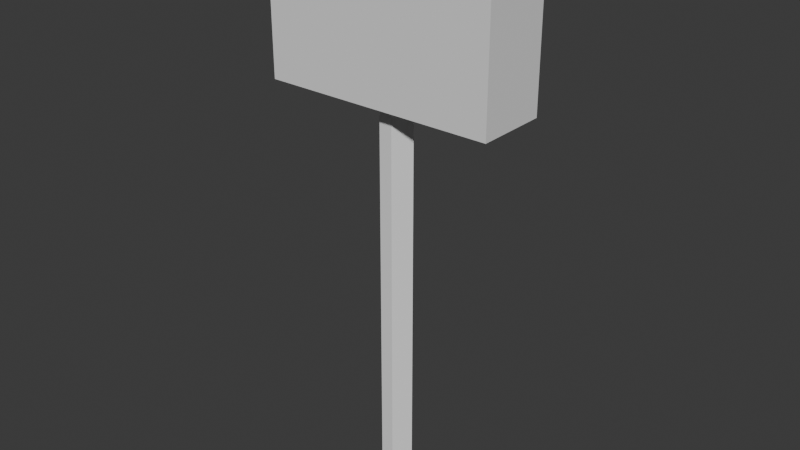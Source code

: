 # Source: keyboard.blend  (saved by Blender 4.3.34; exported with 4.5.12 LTS)
import bpy
from mathutils import Matrix  # noqa: F401  (used for matrix-valued properties, if any)

bpy.ops.wm.read_factory_settings(use_empty=True)
scene = bpy.context.scene
scene.name = 'Scene'

# ---- collections
col_collection = bpy.data.collections.new('Collection'); scene.collection.children.link(col_collection)

# ---- world
world_world = bpy.data.worlds.new('World'); scene.world = world_world
world_world.use_nodes = True; world_world.node_tree.nodes.clear()
_N = world_world.node_tree.nodes; _L = world_world.node_tree.links
n0 = _N.new('ShaderNodeOutputWorld'); n0.name = 'World Output'; n0.location = (300, 300)
n1 = _N.new('ShaderNodeBackground'); n1.name = 'Background'; n1.location = (10, 300)
n1.inputs[0].default_value = (0.05088, 0.05088, 0.05088, 1.0)
_L.new(n1.outputs[0], n0.inputs[0])
n0.is_active_output = True
world_world.color = (0.05088, 0.05088, 0.05088)
world_world.sun_shadow_jitter_overblur = 0.0

# ---- meshes
me_cube_001 = bpy.data.meshes.new('Cube.001')
me_cube_001.from_pydata([(-0.186, -0.4478, -11.51), (-3.186, -1.0, 4.595), (-0.1731, 0.4307, -11.51), (-3.186, 1.0, 4.595), (0.186, -0.4478, -11.51), (3.364, -1.0, 4.595), (0.1731, 0.4307, -11.51), (3.364, 1.0, 4.595), (-0.5199, 0.0, -11.51), (-3.186, 0.0, 4.595), (0.5199, 0.0, -11.51), (3.364, 0.0, 4.595), (-3.186, -1.0, 0.0), (-3.186, 1.0, 0.0), (3.364, -1.0, 0.0), (3.364, 1.0, 0.0), (3.364, 0.0, 0.0), (-3.186, 0.0, 0.0), (-0.1731, 0.4307, -0.08537), (0.1731, 0.4307, -0.08537), (0.5199, 0.0, -0.08537), (0.186, -0.4478, -0.08537), (-0.5199, 0.0, -0.08537), (-0.186, -0.4478, -0.08537), (0.0, 0.4307, -11.51), (0.0, 1.0, 4.595), (0.0, -0.4478, -11.51), (0.0, -1.0, 4.595), (0.0, 0.0, 4.595), (0.0, 0.0, -11.51), (0.0, -1.0, 0.0), (0.0, 1.0, 0.0), (0.0, 0.4307, -0.08537), (1.49e-08, -0.4478, -0.08537)], [], [(17, 9, 3, 13), (14, 16, 11, 5), (33, 21, 14, 30), (30, 27, 1, 12), (16, 15, 7, 11), (28, 9, 1, 27), (25, 3, 9, 28), (30, 14, 5, 27), (20, 19, 15, 16), (12, 1, 9, 17), (23, 12, 17, 22), (10, 4, 26, 29), (33, 30, 12, 23), (15, 31, 25, 7), (10, 6, 19, 20), (22, 17, 13, 18), (8, 22, 18, 2), (26, 4, 21, 33), (6, 10, 29, 24), (26, 33, 23, 0), (6, 24, 32, 19), (0, 23, 22, 8), (18, 13, 31, 32), (4, 10, 20, 21), (21, 20, 16, 14), (25, 28, 11, 7), (8, 29, 26, 0), (19, 32, 31, 15), (13, 3, 25, 31), (28, 27, 5, 11), (2, 24, 29, 8), (2, 18, 32, 24)])
_uv = me_cube_001.uv_layers.new(name='UVMap')
_uv.uv.foreach_set('vector', [0.5, 0.125, 0.625, 0.125, 0.625, 0.25, 0.5, 0.25, 0.5, 0.0, 0.5, 0.125, 0.625, 0.125, 0.625, 0.0, 0.4893, 0.8834, 0.4893, 1.0, 0.5, 1.0, 0.5, 0.7994, 0.5, 0.7994, 0.625, 0.7994, 0.625, 1.0, 0.5, 1.0, 0.5, 0.125, 0.5, 0.25, 0.625, 0.25, 0.625, 0.125, 0.6744, 0.625, 0.875, 0.625, 0.875, 0.75, 0.6744, 0.75, 0.6744, 0.5, 0.875, 0.5, 0.875, 0.625, 0.6744, 0.625, 0.5, 0.7994, 0.5, 1.0, 0.625, 1.0, 0.625, 0.7994, 0.4893, 0.125, 0.4893, 0.25, 0.5, 0.25, 0.5, 0.125, 0.5, 0.0, 0.625, 0.0, 0.625, 0.125, 0.5, 0.125, 0.4893, 0.0, 0.5, 0.0, 0.5, 0.125, 0.4893, 0.125, 0.125, 0.625, 0.125, 0.75, 0.2416, 0.75, 0.2481, 0.625, 0.4893, 0.8834, 0.5, 0.7994, 0.5, 1.0, 0.4893, 1.0, 0.5, 0.25, 0.5, 0.4506, 0.625, 0.4506, 0.625, 0.25, 0.375, 0.125, 0.375, 0.25, 0.4893, 0.25, 0.4893, 0.125, 0.4893, 0.125, 0.5, 0.125, 0.5, 0.25, 0.4893, 0.25, 0.375, 0.125, 0.4893, 0.125, 0.4893, 0.25, 0.375, 0.25, 0.375, 0.8834, 0.375, 1.0, 0.4893, 1.0, 0.4893, 0.8834, 0.125, 0.5, 0.125, 0.625, 0.2481, 0.625, 0.2315, 0.5, 0.375, 0.8834, 0.4893, 0.8834, 0.4893, 1.0, 0.375, 1.0, 0.375, 0.25, 0.375, 0.3565, 0.4893, 0.3565, 0.4893, 0.25, 0.375, 0.0, 0.4893, 0.0, 0.4893, 0.125, 0.375, 0.125, 0.4893, 0.25, 0.5, 0.25, 0.5, 0.4506, 0.4893, 0.3565, 0.375, 0.0, 0.375, 0.125, 0.4893, 0.125, 0.4893, 0.0, 0.4893, 0.0, 0.4893, 0.125, 0.5, 0.125, 0.5, 0.0, 0.6744, 0.5, 0.6744, 0.625, 0.875, 0.625, 0.875, 0.5, 0.125, 0.625, 0.2481, 0.625, 0.2416, 0.75, 0.125, 0.75, 0.4893, 0.25, 0.4893, 0.3565, 0.5, 0.4506, 0.5, 0.25, 0.5, 0.25, 0.625, 0.25, 0.625, 0.4506, 0.5, 0.4506, 0.6744, 0.625, 0.6744, 0.75, 0.875, 0.75, 0.875, 0.625, 0.125, 0.5, 0.2315, 0.5, 0.2481, 0.625, 0.125, 0.625, 0.375, 0.25, 0.4893, 0.25, 0.4893, 0.3565, 0.375, 0.3565])
me_cube_001.update()

# ---- objects
ob_cube = bpy.data.objects.new('Cube', me_cube_001)

# ---- transforms, parenting, visibility, modifiers, constraints
ob_cube.location = (0.0, 0.0, 0.0)

# ---- collection membership
col_collection.objects.link(ob_cube)

# ---- scene / render settings (as saved in the file)
scene.frame_start = 1; scene.frame_end = 250; scene.frame_set(1)
scene.render.engine = 'BLENDER_EEVEE_NEXT'
bpy.context.view_layer.update()

# ---- added for rendering (the .blend has no active camera and no usable light): camera, sun
cam_auto = bpy.data.cameras.new('AutoCamera')
cam_auto.lens = 50.0
cam_auto.sensor_width = 36.0
cam_auto.clip_end = 1000.0
ob_auto_camera = bpy.data.objects.new('AutoCamera', cam_auto)
scene.collection.objects.link(ob_auto_camera)
ob_auto_camera.location = (16.2846, -19.4349, 9.49651)
ob_auto_camera.rotation_euler = (1.09748, -7.21219e-08, 0.694738)
scene.camera = ob_auto_camera
light_auto_sun = bpy.data.lights.new('AutoSun', 'SUN')
light_auto_sun.energy = 3.0
light_auto_sun.angle = 0.0523599
ob_auto_sun = bpy.data.objects.new('AutoSun', light_auto_sun)
scene.collection.objects.link(ob_auto_sun)
ob_auto_sun.rotation_euler = (0.872665, 0.174533, 0.523599)
bpy.context.view_layer.update()
